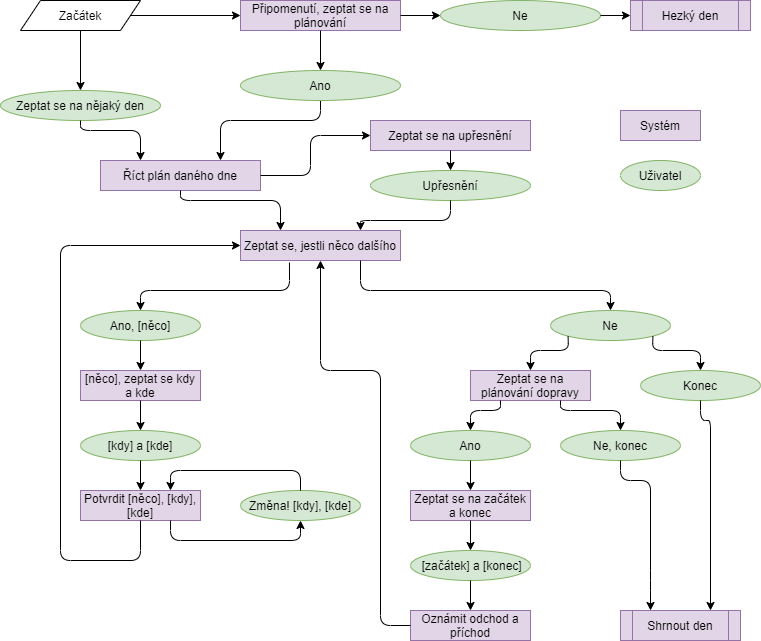

The diagram above was exported from draw.io. Its source (the exported page's mxGraphModel, read from the mxfile embedded in the PNG):
<mxGraphModel dx="2062" dy="1154" grid="1" gridSize="10" guides="1" tooltips="1" connect="1" arrows="1" fold="1" page="1" pageScale="1" pageWidth="827" pageHeight="1169" math="0" shadow="0">
  <root>
    <mxCell id="0" />
    <mxCell id="1" parent="0" />
    <mxCell id="I_P_ZysIGQP2CuB0mX3m-1" value="Zeptat se na nějaký den" style="ellipse;whiteSpace=wrap;html=1;fillColor=#d5e8d4;strokeColor=#82b366;" vertex="1" parent="1">
      <mxGeometry x="34" y="130" width="160" height="30" as="geometry" />
    </mxCell>
    <mxCell id="I_P_ZysIGQP2CuB0mX3m-2" value="Říct plán daného dne" style="rounded=0;whiteSpace=wrap;html=1;fillColor=#e1d5e7;strokeColor=#9673a6;" vertex="1" parent="1">
      <mxGeometry x="134" y="200" width="160" height="30" as="geometry" />
    </mxCell>
    <mxCell id="I_P_ZysIGQP2CuB0mX3m-3" value="Zeptat se, jestli něco dalšího" style="rounded=0;whiteSpace=wrap;html=1;fillColor=#e1d5e7;strokeColor=#9673a6;" vertex="1" parent="1">
      <mxGeometry x="274" y="270" width="160" height="30" as="geometry" />
    </mxCell>
    <mxCell id="I_P_ZysIGQP2CuB0mX3m-4" value="Ano, [něco]" style="ellipse;whiteSpace=wrap;html=1;fillColor=#d5e8d4;strokeColor=#82b366;" vertex="1" parent="1">
      <mxGeometry x="114" y="350" width="120" height="30" as="geometry" />
    </mxCell>
    <mxCell id="I_P_ZysIGQP2CuB0mX3m-5" value="Ne" style="ellipse;whiteSpace=wrap;html=1;fillColor=#d5e8d4;strokeColor=#82b366;" vertex="1" parent="1">
      <mxGeometry x="584" y="350" width="120" height="30" as="geometry" />
    </mxCell>
    <mxCell id="I_P_ZysIGQP2CuB0mX3m-6" value="[něco], zeptat se kdy a kde" style="rounded=0;whiteSpace=wrap;html=1;fillColor=#e1d5e7;strokeColor=#9673a6;" vertex="1" parent="1">
      <mxGeometry x="114" y="410" width="120" height="30" as="geometry" />
    </mxCell>
    <mxCell id="I_P_ZysIGQP2CuB0mX3m-7" value="[kdy] a [kde]" style="ellipse;whiteSpace=wrap;html=1;fillColor=#d5e8d4;strokeColor=#82b366;" vertex="1" parent="1">
      <mxGeometry x="114" y="470" width="120" height="30" as="geometry" />
    </mxCell>
    <mxCell id="I_P_ZysIGQP2CuB0mX3m-8" value="Potvrdit [něco], [kdy], [kde]" style="rounded=0;whiteSpace=wrap;html=1;fillColor=#e1d5e7;strokeColor=#9673a6;" vertex="1" parent="1">
      <mxGeometry x="114" y="530" width="120" height="30" as="geometry" />
    </mxCell>
    <mxCell id="I_P_ZysIGQP2CuB0mX3m-9" value="" style="endArrow=classic;html=1;exitX=0.5;exitY=1;exitDx=0;exitDy=0;" edge="1" parent="1" source="I_P_ZysIGQP2CuB0mX3m-4" target="I_P_ZysIGQP2CuB0mX3m-6">
      <mxGeometry width="50" height="50" relative="1" as="geometry">
        <mxPoint x="294" y="390" as="sourcePoint" />
        <mxPoint x="284" y="430" as="targetPoint" />
      </mxGeometry>
    </mxCell>
    <mxCell id="I_P_ZysIGQP2CuB0mX3m-10" value="" style="endArrow=classic;html=1;exitX=0.5;exitY=1;exitDx=0;exitDy=0;entryX=0.5;entryY=0;entryDx=0;entryDy=0;" edge="1" parent="1" source="I_P_ZysIGQP2CuB0mX3m-6" target="I_P_ZysIGQP2CuB0mX3m-7">
      <mxGeometry width="50" height="50" relative="1" as="geometry">
        <mxPoint x="444" y="690" as="sourcePoint" />
        <mxPoint x="494" y="640" as="targetPoint" />
      </mxGeometry>
    </mxCell>
    <mxCell id="I_P_ZysIGQP2CuB0mX3m-11" value="" style="endArrow=classic;html=1;entryX=0.5;entryY=0;entryDx=0;entryDy=0;exitX=0.5;exitY=1;exitDx=0;exitDy=0;" edge="1" parent="1" source="I_P_ZysIGQP2CuB0mX3m-7" target="I_P_ZysIGQP2CuB0mX3m-8">
      <mxGeometry width="50" height="50" relative="1" as="geometry">
        <mxPoint x="444" y="690" as="sourcePoint" />
        <mxPoint x="494" y="640" as="targetPoint" />
      </mxGeometry>
    </mxCell>
    <mxCell id="I_P_ZysIGQP2CuB0mX3m-12" value="" style="endArrow=classic;html=1;exitX=0.5;exitY=1;exitDx=0;exitDy=0;entryX=0;entryY=0.5;entryDx=0;entryDy=0;" edge="1" parent="1" source="I_P_ZysIGQP2CuB0mX3m-8" target="I_P_ZysIGQP2CuB0mX3m-3">
      <mxGeometry width="50" height="50" relative="1" as="geometry">
        <mxPoint x="444" y="690" as="sourcePoint" />
        <mxPoint x="494" y="640" as="targetPoint" />
        <Array as="points">
          <mxPoint x="174" y="600" />
          <mxPoint x="94" y="600" />
          <mxPoint x="94" y="285" />
        </Array>
      </mxGeometry>
    </mxCell>
    <mxCell id="I_P_ZysIGQP2CuB0mX3m-13" value="" style="endArrow=classic;html=1;exitX=0.5;exitY=1;exitDx=0;exitDy=0;entryX=0.25;entryY=0;entryDx=0;entryDy=0;" edge="1" parent="1" source="I_P_ZysIGQP2CuB0mX3m-1" target="I_P_ZysIGQP2CuB0mX3m-2">
      <mxGeometry width="50" height="50" relative="1" as="geometry">
        <mxPoint x="304" y="690" as="sourcePoint" />
        <mxPoint x="354" y="640" as="targetPoint" />
        <Array as="points">
          <mxPoint x="114" y="170" />
          <mxPoint x="174" y="170" />
        </Array>
      </mxGeometry>
    </mxCell>
    <mxCell id="I_P_ZysIGQP2CuB0mX3m-14" value="" style="endArrow=classic;html=1;exitX=0.5;exitY=1;exitDx=0;exitDy=0;entryX=0.25;entryY=0;entryDx=0;entryDy=0;" edge="1" parent="1" source="I_P_ZysIGQP2CuB0mX3m-2" target="I_P_ZysIGQP2CuB0mX3m-3">
      <mxGeometry width="50" height="50" relative="1" as="geometry">
        <mxPoint x="444" y="690" as="sourcePoint" />
        <mxPoint x="494" y="640" as="targetPoint" />
        <Array as="points">
          <mxPoint x="214" y="240" />
          <mxPoint x="314" y="240" />
        </Array>
      </mxGeometry>
    </mxCell>
    <mxCell id="I_P_ZysIGQP2CuB0mX3m-15" value="Uživatel" style="ellipse;whiteSpace=wrap;html=1;fillColor=#d5e8d4;strokeColor=#82b366;" vertex="1" parent="1">
      <mxGeometry x="654" y="200" width="80" height="30" as="geometry" />
    </mxCell>
    <mxCell id="I_P_ZysIGQP2CuB0mX3m-17" value="Systém" style="rounded=0;whiteSpace=wrap;html=1;fillColor=#e1d5e7;strokeColor=#9673a6;" vertex="1" parent="1">
      <mxGeometry x="654" y="150" width="80" height="30" as="geometry" />
    </mxCell>
    <mxCell id="I_P_ZysIGQP2CuB0mX3m-18" value="" style="endArrow=classic;html=1;exitX=0.75;exitY=1;exitDx=0;exitDy=0;entryX=0.5;entryY=1;entryDx=0;entryDy=0;" edge="1" parent="1" source="I_P_ZysIGQP2CuB0mX3m-8" target="I_P_ZysIGQP2CuB0mX3m-19">
      <mxGeometry width="50" height="50" relative="1" as="geometry">
        <mxPoint x="344" y="670" as="sourcePoint" />
        <mxPoint x="394" y="620" as="targetPoint" />
        <Array as="points">
          <mxPoint x="204" y="580" />
          <mxPoint x="334" y="580" />
        </Array>
      </mxGeometry>
    </mxCell>
    <mxCell id="I_P_ZysIGQP2CuB0mX3m-19" value="Změna! [kdy], [kde]" style="ellipse;whiteSpace=wrap;html=1;fillColor=#d5e8d4;strokeColor=#82b366;" vertex="1" parent="1">
      <mxGeometry x="274" y="530" width="120" height="30" as="geometry" />
    </mxCell>
    <mxCell id="I_P_ZysIGQP2CuB0mX3m-20" value="" style="endArrow=classic;html=1;exitX=0.5;exitY=0;exitDx=0;exitDy=0;entryX=0.75;entryY=0;entryDx=0;entryDy=0;" edge="1" parent="1" source="I_P_ZysIGQP2CuB0mX3m-19" target="I_P_ZysIGQP2CuB0mX3m-8">
      <mxGeometry width="50" height="50" relative="1" as="geometry">
        <mxPoint x="344" y="670" as="sourcePoint" />
        <mxPoint x="394" y="620" as="targetPoint" />
        <Array as="points">
          <mxPoint x="334" y="510" />
          <mxPoint x="204" y="510" />
        </Array>
      </mxGeometry>
    </mxCell>
    <mxCell id="I_P_ZysIGQP2CuB0mX3m-22" value="" style="endArrow=classic;html=1;exitX=0.306;exitY=1.067;exitDx=0;exitDy=0;exitPerimeter=0;entryX=0.5;entryY=0;entryDx=0;entryDy=0;" edge="1" parent="1" source="I_P_ZysIGQP2CuB0mX3m-3" target="I_P_ZysIGQP2CuB0mX3m-4">
      <mxGeometry width="50" height="50" relative="1" as="geometry">
        <mxPoint x="344" y="670" as="sourcePoint" />
        <mxPoint x="394" y="620" as="targetPoint" />
        <Array as="points">
          <mxPoint x="323" y="330" />
          <mxPoint x="174" y="330" />
        </Array>
      </mxGeometry>
    </mxCell>
    <mxCell id="I_P_ZysIGQP2CuB0mX3m-23" value="" style="endArrow=classic;html=1;exitX=0.75;exitY=1;exitDx=0;exitDy=0;entryX=0.5;entryY=0;entryDx=0;entryDy=0;" edge="1" parent="1" source="I_P_ZysIGQP2CuB0mX3m-3" target="I_P_ZysIGQP2CuB0mX3m-5">
      <mxGeometry width="50" height="50" relative="1" as="geometry">
        <mxPoint x="344" y="670" as="sourcePoint" />
        <mxPoint x="394" y="620" as="targetPoint" />
        <Array as="points">
          <mxPoint x="394" y="330" />
          <mxPoint x="644" y="330" />
        </Array>
      </mxGeometry>
    </mxCell>
    <mxCell id="I_P_ZysIGQP2CuB0mX3m-24" value="Připomenutí, zeptat se na plánování" style="rounded=0;whiteSpace=wrap;html=1;fillColor=#e1d5e7;strokeColor=#9673a6;" vertex="1" parent="1">
      <mxGeometry x="274" y="40" width="160" height="30" as="geometry" />
    </mxCell>
    <mxCell id="I_P_ZysIGQP2CuB0mX3m-26" value="" style="endArrow=classic;html=1;entryX=0.75;entryY=0;entryDx=0;entryDy=0;exitX=0.5;exitY=1;exitDx=0;exitDy=0;" edge="1" parent="1" source="I_P_ZysIGQP2CuB0mX3m-28" target="I_P_ZysIGQP2CuB0mX3m-2">
      <mxGeometry width="50" height="50" relative="1" as="geometry">
        <mxPoint x="354" y="250" as="sourcePoint" />
        <mxPoint x="254" y="400" as="targetPoint" />
        <Array as="points">
          <mxPoint x="354" y="160" />
          <mxPoint x="254" y="160" />
        </Array>
      </mxGeometry>
    </mxCell>
    <mxCell id="I_P_ZysIGQP2CuB0mX3m-28" value="Ano" style="ellipse;whiteSpace=wrap;html=1;fillColor=#d5e8d4;strokeColor=#82b366;" vertex="1" parent="1">
      <mxGeometry x="274" y="110" width="160" height="30" as="geometry" />
    </mxCell>
    <mxCell id="I_P_ZysIGQP2CuB0mX3m-29" value="" style="endArrow=classic;html=1;exitX=0.5;exitY=1;exitDx=0;exitDy=0;" edge="1" parent="1" source="I_P_ZysIGQP2CuB0mX3m-24" target="I_P_ZysIGQP2CuB0mX3m-28">
      <mxGeometry width="50" height="50" relative="1" as="geometry">
        <mxPoint x="174" y="360" as="sourcePoint" />
        <mxPoint x="224" y="310" as="targetPoint" />
      </mxGeometry>
    </mxCell>
    <mxCell id="I_P_ZysIGQP2CuB0mX3m-30" value="Zeptat se na plánování dopravy" style="rounded=0;whiteSpace=wrap;html=1;fillColor=#e1d5e7;strokeColor=#9673a6;" vertex="1" parent="1">
      <mxGeometry x="504" y="410" width="120" height="30" as="geometry" />
    </mxCell>
    <mxCell id="I_P_ZysIGQP2CuB0mX3m-31" value="" style="endArrow=classic;html=1;exitX=0;exitY=1;exitDx=0;exitDy=0;entryX=0.5;entryY=0;entryDx=0;entryDy=0;" edge="1" parent="1" source="I_P_ZysIGQP2CuB0mX3m-5" target="I_P_ZysIGQP2CuB0mX3m-30">
      <mxGeometry width="50" height="50" relative="1" as="geometry">
        <mxPoint x="354" y="360" as="sourcePoint" />
        <mxPoint x="404" y="310" as="targetPoint" />
        <Array as="points">
          <mxPoint x="602" y="390" />
          <mxPoint x="564" y="390" />
        </Array>
      </mxGeometry>
    </mxCell>
    <mxCell id="I_P_ZysIGQP2CuB0mX3m-32" value="Zeptat se na upřesnění" style="rounded=0;whiteSpace=wrap;html=1;fillColor=#e1d5e7;strokeColor=#9673a6;" vertex="1" parent="1">
      <mxGeometry x="404" y="160" width="160" height="30" as="geometry" />
    </mxCell>
    <mxCell id="I_P_ZysIGQP2CuB0mX3m-33" value="Upřesnění" style="ellipse;whiteSpace=wrap;html=1;fillColor=#d5e8d4;strokeColor=#82b366;" vertex="1" parent="1">
      <mxGeometry x="404" y="210" width="160" height="30" as="geometry" />
    </mxCell>
    <mxCell id="I_P_ZysIGQP2CuB0mX3m-35" value="" style="endArrow=classic;html=1;exitX=1;exitY=0.5;exitDx=0;exitDy=0;entryX=0;entryY=0.5;entryDx=0;entryDy=0;" edge="1" parent="1" source="I_P_ZysIGQP2CuB0mX3m-2" target="I_P_ZysIGQP2CuB0mX3m-32">
      <mxGeometry width="50" height="50" relative="1" as="geometry">
        <mxPoint x="354" y="540" as="sourcePoint" />
        <mxPoint x="404" y="490" as="targetPoint" />
        <Array as="points">
          <mxPoint x="344" y="215" />
          <mxPoint x="344" y="175" />
        </Array>
      </mxGeometry>
    </mxCell>
    <mxCell id="I_P_ZysIGQP2CuB0mX3m-36" value="" style="endArrow=classic;html=1;exitX=0.5;exitY=1;exitDx=0;exitDy=0;entryX=0.5;entryY=0;entryDx=0;entryDy=0;" edge="1" parent="1" source="I_P_ZysIGQP2CuB0mX3m-32" target="I_P_ZysIGQP2CuB0mX3m-33">
      <mxGeometry width="50" height="50" relative="1" as="geometry">
        <mxPoint x="354" y="540" as="sourcePoint" />
        <mxPoint x="484" y="220" as="targetPoint" />
      </mxGeometry>
    </mxCell>
    <mxCell id="I_P_ZysIGQP2CuB0mX3m-37" value="" style="endArrow=classic;html=1;exitX=0.5;exitY=1;exitDx=0;exitDy=0;entryX=0.75;entryY=0;entryDx=0;entryDy=0;" edge="1" parent="1" source="I_P_ZysIGQP2CuB0mX3m-33" target="I_P_ZysIGQP2CuB0mX3m-3">
      <mxGeometry width="50" height="50" relative="1" as="geometry">
        <mxPoint x="354" y="540" as="sourcePoint" />
        <mxPoint x="404" y="490" as="targetPoint" />
        <Array as="points">
          <mxPoint x="484" y="260" />
          <mxPoint x="394" y="260" />
        </Array>
      </mxGeometry>
    </mxCell>
    <mxCell id="I_P_ZysIGQP2CuB0mX3m-38" value="Ano" style="ellipse;whiteSpace=wrap;html=1;fillColor=#d5e8d4;strokeColor=#82b366;" vertex="1" parent="1">
      <mxGeometry x="444" y="470" width="120" height="30" as="geometry" />
    </mxCell>
    <mxCell id="I_P_ZysIGQP2CuB0mX3m-39" value="Ne, konec" style="ellipse;whiteSpace=wrap;html=1;fillColor=#d5e8d4;strokeColor=#82b366;" vertex="1" parent="1">
      <mxGeometry x="594" y="470" width="120" height="30" as="geometry" />
    </mxCell>
    <mxCell id="I_P_ZysIGQP2CuB0mX3m-40" value="Zeptat se na začátek a konec" style="rounded=0;whiteSpace=wrap;html=1;fillColor=#e1d5e7;strokeColor=#9673a6;" vertex="1" parent="1">
      <mxGeometry x="444" y="530" width="120" height="30" as="geometry" />
    </mxCell>
    <mxCell id="I_P_ZysIGQP2CuB0mX3m-41" value="&amp;nbsp;[začátek] a [konec]" style="ellipse;whiteSpace=wrap;html=1;fillColor=#d5e8d4;strokeColor=#82b366;" vertex="1" parent="1">
      <mxGeometry x="444" y="590" width="120" height="30" as="geometry" />
    </mxCell>
    <mxCell id="I_P_ZysIGQP2CuB0mX3m-42" value="Oznámit odchod a příchod" style="rounded=0;whiteSpace=wrap;html=1;fillColor=#e1d5e7;strokeColor=#9673a6;" vertex="1" parent="1">
      <mxGeometry x="444" y="650" width="120" height="30" as="geometry" />
    </mxCell>
    <mxCell id="I_P_ZysIGQP2CuB0mX3m-43" value="" style="endArrow=classic;html=1;exitX=0.25;exitY=1;exitDx=0;exitDy=0;entryX=0.5;entryY=0;entryDx=0;entryDy=0;" edge="1" parent="1" source="I_P_ZysIGQP2CuB0mX3m-30" target="I_P_ZysIGQP2CuB0mX3m-38">
      <mxGeometry width="50" height="50" relative="1" as="geometry">
        <mxPoint x="354" y="520" as="sourcePoint" />
        <mxPoint x="404" y="470" as="targetPoint" />
        <Array as="points">
          <mxPoint x="534" y="450" />
          <mxPoint x="504" y="450" />
        </Array>
      </mxGeometry>
    </mxCell>
    <mxCell id="I_P_ZysIGQP2CuB0mX3m-44" value="" style="endArrow=classic;html=1;exitX=0.5;exitY=1;exitDx=0;exitDy=0;entryX=0.5;entryY=0;entryDx=0;entryDy=0;" edge="1" parent="1" source="I_P_ZysIGQP2CuB0mX3m-38" target="I_P_ZysIGQP2CuB0mX3m-40">
      <mxGeometry width="50" height="50" relative="1" as="geometry">
        <mxPoint x="354" y="520" as="sourcePoint" />
        <mxPoint x="404" y="470" as="targetPoint" />
      </mxGeometry>
    </mxCell>
    <mxCell id="I_P_ZysIGQP2CuB0mX3m-45" value="" style="endArrow=classic;html=1;exitX=0.5;exitY=1;exitDx=0;exitDy=0;entryX=0.5;entryY=0;entryDx=0;entryDy=0;" edge="1" parent="1" source="I_P_ZysIGQP2CuB0mX3m-40" target="I_P_ZysIGQP2CuB0mX3m-41">
      <mxGeometry width="50" height="50" relative="1" as="geometry">
        <mxPoint x="354" y="520" as="sourcePoint" />
        <mxPoint x="404" y="470" as="targetPoint" />
      </mxGeometry>
    </mxCell>
    <mxCell id="I_P_ZysIGQP2CuB0mX3m-46" value="" style="endArrow=classic;html=1;exitX=0.5;exitY=1;exitDx=0;exitDy=0;entryX=0.5;entryY=0;entryDx=0;entryDy=0;" edge="1" parent="1" source="I_P_ZysIGQP2CuB0mX3m-41" target="I_P_ZysIGQP2CuB0mX3m-42">
      <mxGeometry width="50" height="50" relative="1" as="geometry">
        <mxPoint x="354" y="520" as="sourcePoint" />
        <mxPoint x="404" y="470" as="targetPoint" />
      </mxGeometry>
    </mxCell>
    <mxCell id="I_P_ZysIGQP2CuB0mX3m-47" value="" style="endArrow=classic;html=1;exitX=0;exitY=0.5;exitDx=0;exitDy=0;entryX=0.5;entryY=1;entryDx=0;entryDy=0;" edge="1" parent="1" source="I_P_ZysIGQP2CuB0mX3m-42" target="I_P_ZysIGQP2CuB0mX3m-3">
      <mxGeometry width="50" height="50" relative="1" as="geometry">
        <mxPoint x="354" y="520" as="sourcePoint" />
        <mxPoint x="404" y="470" as="targetPoint" />
        <Array as="points">
          <mxPoint x="414" y="665" />
          <mxPoint x="414" y="410" />
          <mxPoint x="354" y="410" />
        </Array>
      </mxGeometry>
    </mxCell>
    <mxCell id="I_P_ZysIGQP2CuB0mX3m-49" value="Shrnout den" style="shape=process;whiteSpace=wrap;html=1;backgroundOutline=1;fillColor=#e1d5e7;strokeColor=#9673a6;" vertex="1" parent="1">
      <mxGeometry x="654" y="650" width="120" height="30" as="geometry" />
    </mxCell>
    <mxCell id="I_P_ZysIGQP2CuB0mX3m-52" value="Konec" style="ellipse;whiteSpace=wrap;html=1;fillColor=#d5e8d4;strokeColor=#82b366;" vertex="1" parent="1">
      <mxGeometry x="674" y="410" width="120" height="30" as="geometry" />
    </mxCell>
    <mxCell id="I_P_ZysIGQP2CuB0mX3m-53" value="" style="endArrow=classic;html=1;exitX=1;exitY=1;exitDx=0;exitDy=0;entryX=0.5;entryY=0;entryDx=0;entryDy=0;" edge="1" parent="1" source="I_P_ZysIGQP2CuB0mX3m-5" target="I_P_ZysIGQP2CuB0mX3m-52">
      <mxGeometry width="50" height="50" relative="1" as="geometry">
        <mxPoint x="744" y="330" as="sourcePoint" />
        <mxPoint x="794" y="280" as="targetPoint" />
        <Array as="points">
          <mxPoint x="686" y="390" />
          <mxPoint x="734" y="390" />
        </Array>
      </mxGeometry>
    </mxCell>
    <mxCell id="I_P_ZysIGQP2CuB0mX3m-54" value="" style="endArrow=classic;html=1;exitX=0.75;exitY=1;exitDx=0;exitDy=0;entryX=0.5;entryY=0;entryDx=0;entryDy=0;" edge="1" parent="1" source="I_P_ZysIGQP2CuB0mX3m-30" target="I_P_ZysIGQP2CuB0mX3m-39">
      <mxGeometry width="50" height="50" relative="1" as="geometry">
        <mxPoint x="414" y="530" as="sourcePoint" />
        <mxPoint x="464" y="480" as="targetPoint" />
        <Array as="points">
          <mxPoint x="594" y="450" />
          <mxPoint x="654" y="450" />
        </Array>
      </mxGeometry>
    </mxCell>
    <mxCell id="I_P_ZysIGQP2CuB0mX3m-56" value="" style="endArrow=classic;html=1;exitX=0.5;exitY=1;exitDx=0;exitDy=0;entryX=0.25;entryY=0;entryDx=0;entryDy=0;" edge="1" parent="1" source="I_P_ZysIGQP2CuB0mX3m-39" target="I_P_ZysIGQP2CuB0mX3m-49">
      <mxGeometry width="50" height="50" relative="1" as="geometry">
        <mxPoint x="414" y="530" as="sourcePoint" />
        <mxPoint x="464" y="480" as="targetPoint" />
        <Array as="points">
          <mxPoint x="654" y="520" />
          <mxPoint x="684" y="520" />
          <mxPoint x="684" y="620" />
        </Array>
      </mxGeometry>
    </mxCell>
    <mxCell id="I_P_ZysIGQP2CuB0mX3m-57" value="" style="endArrow=classic;html=1;exitX=0.5;exitY=1;exitDx=0;exitDy=0;entryX=0.75;entryY=0;entryDx=0;entryDy=0;" edge="1" parent="1" source="I_P_ZysIGQP2CuB0mX3m-52" target="I_P_ZysIGQP2CuB0mX3m-49">
      <mxGeometry width="50" height="50" relative="1" as="geometry">
        <mxPoint x="414" y="530" as="sourcePoint" />
        <mxPoint x="464" y="480" as="targetPoint" />
        <Array as="points">
          <mxPoint x="734" y="460" />
          <mxPoint x="744" y="460" />
        </Array>
      </mxGeometry>
    </mxCell>
    <mxCell id="I_P_ZysIGQP2CuB0mX3m-58" value="Ne" style="ellipse;whiteSpace=wrap;html=1;fillColor=#d5e8d4;strokeColor=#82b366;" vertex="1" parent="1">
      <mxGeometry x="474" y="40" width="160" height="30" as="geometry" />
    </mxCell>
    <mxCell id="I_P_ZysIGQP2CuB0mX3m-59" value="Hezký den" style="shape=process;whiteSpace=wrap;html=1;backgroundOutline=1;fillColor=#e1d5e7;strokeColor=#9673a6;" vertex="1" parent="1">
      <mxGeometry x="664" y="40" width="120" height="30" as="geometry" />
    </mxCell>
    <mxCell id="I_P_ZysIGQP2CuB0mX3m-60" value="" style="endArrow=classic;html=1;exitX=1;exitY=0.5;exitDx=0;exitDy=0;entryX=0;entryY=0.5;entryDx=0;entryDy=0;" edge="1" parent="1" source="I_P_ZysIGQP2CuB0mX3m-24" target="I_P_ZysIGQP2CuB0mX3m-58">
      <mxGeometry width="50" height="50" relative="1" as="geometry">
        <mxPoint x="438" y="130" as="sourcePoint" />
        <mxPoint x="488" y="80" as="targetPoint" />
      </mxGeometry>
    </mxCell>
    <mxCell id="I_P_ZysIGQP2CuB0mX3m-61" value="" style="endArrow=classic;html=1;exitX=1;exitY=0.5;exitDx=0;exitDy=0;entryX=0;entryY=0.5;entryDx=0;entryDy=0;" edge="1" parent="1" source="I_P_ZysIGQP2CuB0mX3m-58" target="I_P_ZysIGQP2CuB0mX3m-59">
      <mxGeometry width="50" height="50" relative="1" as="geometry">
        <mxPoint x="664" y="140" as="sourcePoint" />
        <mxPoint x="714" y="90" as="targetPoint" />
      </mxGeometry>
    </mxCell>
    <mxCell id="I_P_ZysIGQP2CuB0mX3m-63" value="" style="endArrow=classic;html=1;exitX=1;exitY=0.5;exitDx=0;exitDy=0;entryX=0;entryY=0.5;entryDx=0;entryDy=0;" edge="1" parent="1" source="I_P_ZysIGQP2CuB0mX3m-65" target="I_P_ZysIGQP2CuB0mX3m-24">
      <mxGeometry width="50" height="50" relative="1" as="geometry">
        <mxPoint x="414" y="530" as="sourcePoint" />
        <mxPoint x="464" y="480" as="targetPoint" />
      </mxGeometry>
    </mxCell>
    <mxCell id="I_P_ZysIGQP2CuB0mX3m-65" value="Začátek" style="shape=parallelogram;perimeter=parallelogramPerimeter;whiteSpace=wrap;html=1;fixedSize=1;" vertex="1" parent="1">
      <mxGeometry x="54" y="40" width="120" height="30" as="geometry" />
    </mxCell>
    <mxCell id="I_P_ZysIGQP2CuB0mX3m-66" value="" style="endArrow=classic;html=1;exitX=0.5;exitY=1;exitDx=0;exitDy=0;entryX=0.5;entryY=0;entryDx=0;entryDy=0;" edge="1" parent="1" source="I_P_ZysIGQP2CuB0mX3m-65" target="I_P_ZysIGQP2CuB0mX3m-1">
      <mxGeometry width="50" height="50" relative="1" as="geometry">
        <mxPoint x="374" y="530" as="sourcePoint" />
        <mxPoint x="424" y="480" as="targetPoint" />
      </mxGeometry>
    </mxCell>
  </root>
</mxGraphModel>